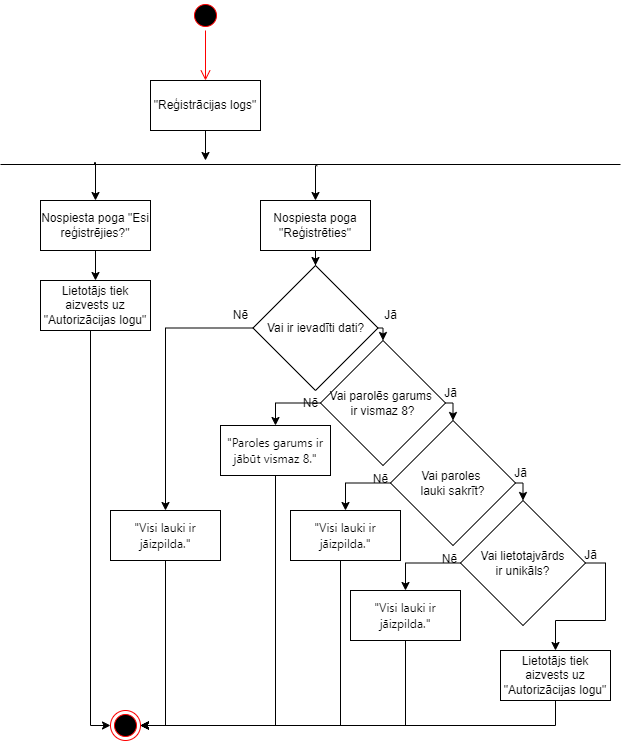

The diagram above was exported from draw.io. Its source (the exported page's mxGraphModel, read from the mxfile embedded in the PNG):
<mxGraphModel dx="1639" dy="901" grid="1" gridSize="10" guides="1" tooltips="1" connect="1" arrows="1" fold="1" page="1" pageScale="1" pageWidth="850" pageHeight="1100" math="0" shadow="0">
  <root>
    <mxCell id="0" />
    <mxCell id="1" parent="0" />
    <mxCell id="ikjYLwRMNx4tmdUfGQpT-4" value="" style="ellipse;html=1;shape=startState;fillColor=#000000;strokeColor=#ff0000;" parent="1" vertex="1">
      <mxGeometry x="410" y="100" width="30" height="30" as="geometry" />
    </mxCell>
    <mxCell id="ikjYLwRMNx4tmdUfGQpT-5" value="" style="edgeStyle=orthogonalEdgeStyle;html=1;verticalAlign=bottom;endArrow=open;endSize=8;strokeColor=#ff0000;rounded=0;entryX=0.5;entryY=0;entryDx=0;entryDy=0;" parent="1" source="ikjYLwRMNx4tmdUfGQpT-4" target="ikjYLwRMNx4tmdUfGQpT-7" edge="1">
      <mxGeometry relative="1" as="geometry">
        <mxPoint x="425" y="190" as="targetPoint" />
      </mxGeometry>
    </mxCell>
    <mxCell id="ikjYLwRMNx4tmdUfGQpT-9" style="edgeStyle=orthogonalEdgeStyle;rounded=0;orthogonalLoop=1;jettySize=auto;html=1;" parent="1" source="ikjYLwRMNx4tmdUfGQpT-7" target="ikjYLwRMNx4tmdUfGQpT-8" edge="1">
      <mxGeometry relative="1" as="geometry">
        <mxPoint x="425" y="250" as="targetPoint" />
        <Array as="points">
          <mxPoint x="425" y="260" />
          <mxPoint x="425" y="260" />
        </Array>
      </mxGeometry>
    </mxCell>
    <mxCell id="ikjYLwRMNx4tmdUfGQpT-7" value="&quot;Reģistrācijas logs&quot;" style="html=1;whiteSpace=wrap;" parent="1" vertex="1">
      <mxGeometry x="370" y="180" width="110" height="50" as="geometry" />
    </mxCell>
    <mxCell id="ikjYLwRMNx4tmdUfGQpT-8" value="" style="line;strokeWidth=1;fillColor=none;align=left;verticalAlign=middle;spacingTop=-1;spacingLeft=3;spacingRight=3;rotatable=0;labelPosition=right;points=[];portConstraint=eastwest;strokeColor=inherit;" parent="1" vertex="1">
      <mxGeometry x="220" y="260" width="620" height="8" as="geometry" />
    </mxCell>
    <mxCell id="ikjYLwRMNx4tmdUfGQpT-15" style="edgeStyle=orthogonalEdgeStyle;rounded=0;orthogonalLoop=1;jettySize=auto;html=1;" parent="1" source="ikjYLwRMNx4tmdUfGQpT-10" target="ikjYLwRMNx4tmdUfGQpT-14" edge="1">
      <mxGeometry relative="1" as="geometry" />
    </mxCell>
    <mxCell id="ikjYLwRMNx4tmdUfGQpT-10" value="Nospiesta poga &quot;Esi reģistrējies?&quot;" style="html=1;whiteSpace=wrap;" parent="1" vertex="1">
      <mxGeometry x="260" y="300" width="110" height="50" as="geometry" />
    </mxCell>
    <mxCell id="ikjYLwRMNx4tmdUfGQpT-19" style="edgeStyle=orthogonalEdgeStyle;rounded=0;orthogonalLoop=1;jettySize=auto;html=1;exitX=0.5;exitY=1;exitDx=0;exitDy=0;" parent="1" source="ikjYLwRMNx4tmdUfGQpT-11" target="ikjYLwRMNx4tmdUfGQpT-18" edge="1">
      <mxGeometry relative="1" as="geometry" />
    </mxCell>
    <mxCell id="ikjYLwRMNx4tmdUfGQpT-11" value="Nospiesta poga &quot;Reģistrēties&quot;" style="html=1;whiteSpace=wrap;" parent="1" vertex="1">
      <mxGeometry x="480" y="300" width="110" height="50" as="geometry" />
    </mxCell>
    <mxCell id="ikjYLwRMNx4tmdUfGQpT-12" style="edgeStyle=orthogonalEdgeStyle;rounded=0;orthogonalLoop=1;jettySize=auto;html=1;entryX=0.5;entryY=0;entryDx=0;entryDy=0;" parent="1" target="ikjYLwRMNx4tmdUfGQpT-10" edge="1">
      <mxGeometry relative="1" as="geometry">
        <mxPoint x="435" y="270" as="targetPoint" />
        <mxPoint x="315" y="264" as="sourcePoint" />
        <Array as="points">
          <mxPoint x="314" y="262" />
          <mxPoint x="315" y="262" />
        </Array>
      </mxGeometry>
    </mxCell>
    <mxCell id="ikjYLwRMNx4tmdUfGQpT-13" style="edgeStyle=orthogonalEdgeStyle;rounded=0;orthogonalLoop=1;jettySize=auto;html=1;exitX=0.511;exitY=0.65;exitDx=0;exitDy=0;exitPerimeter=0;" parent="1" source="ikjYLwRMNx4tmdUfGQpT-8" target="ikjYLwRMNx4tmdUfGQpT-11" edge="1">
      <mxGeometry relative="1" as="geometry">
        <mxPoint x="445" y="280" as="targetPoint" />
        <mxPoint x="445" y="250" as="sourcePoint" />
        <Array as="points">
          <mxPoint x="535" y="265" />
        </Array>
      </mxGeometry>
    </mxCell>
    <mxCell id="ikjYLwRMNx4tmdUfGQpT-17" style="edgeStyle=orthogonalEdgeStyle;rounded=0;orthogonalLoop=1;jettySize=auto;html=1;entryX=0;entryY=0.5;entryDx=0;entryDy=0;" parent="1" source="ikjYLwRMNx4tmdUfGQpT-14" target="ikjYLwRMNx4tmdUfGQpT-16" edge="1">
      <mxGeometry relative="1" as="geometry">
        <Array as="points">
          <mxPoint x="310" y="825" />
        </Array>
      </mxGeometry>
    </mxCell>
    <mxCell id="ikjYLwRMNx4tmdUfGQpT-14" value="Lietotājs tiek aizvests uz &quot;Autorizācijas logu&quot;" style="html=1;whiteSpace=wrap;" parent="1" vertex="1">
      <mxGeometry x="260" y="380" width="110" height="50" as="geometry" />
    </mxCell>
    <mxCell id="ikjYLwRMNx4tmdUfGQpT-16" value="" style="ellipse;html=1;shape=endState;fillColor=#000000;strokeColor=#ff0000;" parent="1" vertex="1">
      <mxGeometry x="330" y="810" width="30" height="30" as="geometry" />
    </mxCell>
    <mxCell id="ikjYLwRMNx4tmdUfGQpT-20" style="edgeStyle=orthogonalEdgeStyle;rounded=0;orthogonalLoop=1;jettySize=auto;html=1;exitX=0;exitY=0.5;exitDx=0;exitDy=0;" parent="1" source="ikjYLwRMNx4tmdUfGQpT-18" target="ikjYLwRMNx4tmdUfGQpT-22" edge="1">
      <mxGeometry relative="1" as="geometry">
        <mxPoint x="450" y="510" as="targetPoint" />
      </mxGeometry>
    </mxCell>
    <mxCell id="ikjYLwRMNx4tmdUfGQpT-26" style="edgeStyle=orthogonalEdgeStyle;rounded=0;orthogonalLoop=1;jettySize=auto;html=1;exitX=1;exitY=0.5;exitDx=0;exitDy=0;entryX=0.5;entryY=0;entryDx=0;entryDy=0;" parent="1" source="ikjYLwRMNx4tmdUfGQpT-18" target="6mkxioOwGyMka96JgoOP-1" edge="1">
      <mxGeometry relative="1" as="geometry" />
    </mxCell>
    <mxCell id="ikjYLwRMNx4tmdUfGQpT-18" value="Vai ir ievadīti dati?" style="rhombus;whiteSpace=wrap;html=1;" parent="1" vertex="1">
      <mxGeometry x="472.5" y="365" width="125" height="125" as="geometry" />
    </mxCell>
    <mxCell id="ikjYLwRMNx4tmdUfGQpT-28" style="edgeStyle=orthogonalEdgeStyle;rounded=0;orthogonalLoop=1;jettySize=auto;html=1;entryX=1;entryY=0.5;entryDx=0;entryDy=0;" parent="1" source="ikjYLwRMNx4tmdUfGQpT-22" target="ikjYLwRMNx4tmdUfGQpT-16" edge="1">
      <mxGeometry relative="1" as="geometry">
        <Array as="points">
          <mxPoint x="385" y="825" />
        </Array>
      </mxGeometry>
    </mxCell>
    <mxCell id="ikjYLwRMNx4tmdUfGQpT-22" value="&lt;div style=&quot;&quot;&gt;&lt;span style=&quot;font-family: ui-sans-serif, system-ui, sans-serif, &amp;quot;Apple Color Emoji&amp;quot;, &amp;quot;Segoe UI Emoji&amp;quot;, &amp;quot;Segoe UI Symbol&amp;quot;, &amp;quot;Noto Color Emoji&amp;quot;; background-color: initial;&quot;&gt;&quot;Visi lauki ir jāizpilda.&quot;&lt;/span&gt;&lt;/div&gt;" style="html=1;whiteSpace=wrap;align=center;" parent="1" vertex="1">
      <mxGeometry x="330" y="610" width="110" height="50" as="geometry" />
    </mxCell>
    <mxCell id="ikjYLwRMNx4tmdUfGQpT-23" value="Nē" style="text;html=1;align=center;verticalAlign=middle;resizable=0;points=[];autosize=1;strokeColor=none;fillColor=none;" parent="1" vertex="1">
      <mxGeometry x="440" y="400" width="40" height="30" as="geometry" />
    </mxCell>
    <mxCell id="ikjYLwRMNx4tmdUfGQpT-24" value="Jā" style="text;html=1;align=center;verticalAlign=middle;resizable=0;points=[];autosize=1;strokeColor=none;fillColor=none;" parent="1" vertex="1">
      <mxGeometry x="590" y="400" width="40" height="30" as="geometry" />
    </mxCell>
    <mxCell id="ikjYLwRMNx4tmdUfGQpT-27" style="edgeStyle=orthogonalEdgeStyle;rounded=0;orthogonalLoop=1;jettySize=auto;html=1;entryX=1;entryY=0.5;entryDx=0;entryDy=0;" parent="1" source="ikjYLwRMNx4tmdUfGQpT-25" target="ikjYLwRMNx4tmdUfGQpT-16" edge="1">
      <mxGeometry relative="1" as="geometry">
        <Array as="points">
          <mxPoint x="775" y="825" />
        </Array>
      </mxGeometry>
    </mxCell>
    <mxCell id="ikjYLwRMNx4tmdUfGQpT-25" value="&lt;div style=&quot;&quot;&gt;Lietotājs tiek aizvests uz &quot;Autorizācijas logu&quot;&lt;br&gt;&lt;/div&gt;" style="html=1;whiteSpace=wrap;align=center;" parent="1" vertex="1">
      <mxGeometry x="720" y="750" width="110" height="50" as="geometry" />
    </mxCell>
    <mxCell id="6mkxioOwGyMka96JgoOP-7" style="edgeStyle=orthogonalEdgeStyle;rounded=0;orthogonalLoop=1;jettySize=auto;html=1;exitX=1;exitY=0.5;exitDx=0;exitDy=0;entryX=0.5;entryY=0;entryDx=0;entryDy=0;" edge="1" parent="1" source="6mkxioOwGyMka96JgoOP-1" target="6mkxioOwGyMka96JgoOP-2">
      <mxGeometry relative="1" as="geometry" />
    </mxCell>
    <mxCell id="6mkxioOwGyMka96JgoOP-14" style="edgeStyle=orthogonalEdgeStyle;rounded=0;orthogonalLoop=1;jettySize=auto;html=1;exitX=0;exitY=0.5;exitDx=0;exitDy=0;entryX=0.5;entryY=0;entryDx=0;entryDy=0;" edge="1" parent="1" source="6mkxioOwGyMka96JgoOP-1" target="6mkxioOwGyMka96JgoOP-12">
      <mxGeometry relative="1" as="geometry" />
    </mxCell>
    <mxCell id="6mkxioOwGyMka96JgoOP-1" value="Vai parolēs garums&amp;nbsp;&lt;div&gt;ir vismaz 8?&lt;/div&gt;" style="rhombus;whiteSpace=wrap;html=1;" vertex="1" parent="1">
      <mxGeometry x="540" y="440" width="125" height="125" as="geometry" />
    </mxCell>
    <mxCell id="6mkxioOwGyMka96JgoOP-4" style="edgeStyle=orthogonalEdgeStyle;rounded=0;orthogonalLoop=1;jettySize=auto;html=1;exitX=1;exitY=0.5;exitDx=0;exitDy=0;entryX=0.5;entryY=0;entryDx=0;entryDy=0;" edge="1" parent="1" source="6mkxioOwGyMka96JgoOP-2" target="6mkxioOwGyMka96JgoOP-3">
      <mxGeometry relative="1" as="geometry" />
    </mxCell>
    <mxCell id="6mkxioOwGyMka96JgoOP-17" style="edgeStyle=orthogonalEdgeStyle;rounded=0;orthogonalLoop=1;jettySize=auto;html=1;exitX=0;exitY=0.5;exitDx=0;exitDy=0;entryX=0.5;entryY=0;entryDx=0;entryDy=0;" edge="1" parent="1" source="6mkxioOwGyMka96JgoOP-2" target="6mkxioOwGyMka96JgoOP-13">
      <mxGeometry relative="1" as="geometry" />
    </mxCell>
    <mxCell id="6mkxioOwGyMka96JgoOP-2" value="Vai paroles&amp;nbsp;&lt;div&gt;lauki sakrīt?&lt;/div&gt;" style="rhombus;whiteSpace=wrap;html=1;" vertex="1" parent="1">
      <mxGeometry x="610" y="520" width="125" height="125" as="geometry" />
    </mxCell>
    <mxCell id="6mkxioOwGyMka96JgoOP-18" style="edgeStyle=orthogonalEdgeStyle;rounded=0;orthogonalLoop=1;jettySize=auto;html=1;exitX=0;exitY=0.5;exitDx=0;exitDy=0;" edge="1" parent="1" source="6mkxioOwGyMka96JgoOP-3" target="6mkxioOwGyMka96JgoOP-16">
      <mxGeometry relative="1" as="geometry" />
    </mxCell>
    <mxCell id="6mkxioOwGyMka96JgoOP-28" style="edgeStyle=orthogonalEdgeStyle;rounded=0;orthogonalLoop=1;jettySize=auto;html=1;exitX=1;exitY=0.5;exitDx=0;exitDy=0;" edge="1" parent="1" source="6mkxioOwGyMka96JgoOP-3" target="ikjYLwRMNx4tmdUfGQpT-25">
      <mxGeometry relative="1" as="geometry">
        <Array as="points">
          <mxPoint x="825" y="663" />
          <mxPoint x="825" y="720" />
          <mxPoint x="775" y="720" />
        </Array>
      </mxGeometry>
    </mxCell>
    <mxCell id="6mkxioOwGyMka96JgoOP-3" value="Vai lietotajvārds&lt;div&gt;ir unikāls?&lt;/div&gt;" style="rhombus;whiteSpace=wrap;html=1;" vertex="1" parent="1">
      <mxGeometry x="680" y="600" width="125" height="125" as="geometry" />
    </mxCell>
    <mxCell id="6mkxioOwGyMka96JgoOP-9" value="Jā" style="text;html=1;align=center;verticalAlign=middle;resizable=0;points=[];autosize=1;strokeColor=none;fillColor=none;" vertex="1" parent="1">
      <mxGeometry x="790" y="640" width="40" height="30" as="geometry" />
    </mxCell>
    <mxCell id="6mkxioOwGyMka96JgoOP-10" value="Jā" style="text;html=1;align=center;verticalAlign=middle;resizable=0;points=[];autosize=1;strokeColor=none;fillColor=none;" vertex="1" parent="1">
      <mxGeometry x="720" y="558" width="40" height="30" as="geometry" />
    </mxCell>
    <mxCell id="6mkxioOwGyMka96JgoOP-11" value="Jā" style="text;html=1;align=center;verticalAlign=middle;resizable=0;points=[];autosize=1;strokeColor=none;fillColor=none;" vertex="1" parent="1">
      <mxGeometry x="650" y="478" width="40" height="30" as="geometry" />
    </mxCell>
    <mxCell id="6mkxioOwGyMka96JgoOP-15" style="edgeStyle=orthogonalEdgeStyle;rounded=0;orthogonalLoop=1;jettySize=auto;html=1;entryX=1;entryY=0.5;entryDx=0;entryDy=0;" edge="1" parent="1" source="6mkxioOwGyMka96JgoOP-12" target="ikjYLwRMNx4tmdUfGQpT-16">
      <mxGeometry relative="1" as="geometry">
        <Array as="points">
          <mxPoint x="495" y="825" />
        </Array>
      </mxGeometry>
    </mxCell>
    <mxCell id="6mkxioOwGyMka96JgoOP-12" value="&lt;div style=&quot;&quot;&gt;&lt;span style=&quot;font-family: ui-sans-serif, system-ui, sans-serif, &amp;quot;Apple Color Emoji&amp;quot;, &amp;quot;Segoe UI Emoji&amp;quot;, &amp;quot;Segoe UI Symbol&amp;quot;, &amp;quot;Noto Color Emoji&amp;quot;; background-color: initial;&quot;&gt;&quot;Paroles garums ir jābūt vismaz 8.&quot;&lt;/span&gt;&lt;/div&gt;" style="html=1;whiteSpace=wrap;align=center;" vertex="1" parent="1">
      <mxGeometry x="440" y="525" width="110" height="50" as="geometry" />
    </mxCell>
    <mxCell id="6mkxioOwGyMka96JgoOP-20" style="edgeStyle=orthogonalEdgeStyle;rounded=0;orthogonalLoop=1;jettySize=auto;html=1;entryX=1;entryY=0.5;entryDx=0;entryDy=0;" edge="1" parent="1" source="6mkxioOwGyMka96JgoOP-13" target="ikjYLwRMNx4tmdUfGQpT-16">
      <mxGeometry relative="1" as="geometry">
        <Array as="points">
          <mxPoint x="560" y="825" />
        </Array>
      </mxGeometry>
    </mxCell>
    <mxCell id="6mkxioOwGyMka96JgoOP-13" value="&lt;div style=&quot;&quot;&gt;&lt;span style=&quot;font-family: ui-sans-serif, system-ui, sans-serif, &amp;quot;Apple Color Emoji&amp;quot;, &amp;quot;Segoe UI Emoji&amp;quot;, &amp;quot;Segoe UI Symbol&amp;quot;, &amp;quot;Noto Color Emoji&amp;quot;; background-color: initial;&quot;&gt;&quot;Visi lauki ir jāizpilda.&quot;&lt;/span&gt;&lt;/div&gt;" style="html=1;whiteSpace=wrap;align=center;" vertex="1" parent="1">
      <mxGeometry x="510" y="610" width="110" height="50" as="geometry" />
    </mxCell>
    <mxCell id="6mkxioOwGyMka96JgoOP-19" style="edgeStyle=orthogonalEdgeStyle;rounded=0;orthogonalLoop=1;jettySize=auto;html=1;entryX=1;entryY=0.5;entryDx=0;entryDy=0;" edge="1" parent="1" source="6mkxioOwGyMka96JgoOP-16" target="ikjYLwRMNx4tmdUfGQpT-16">
      <mxGeometry relative="1" as="geometry">
        <Array as="points">
          <mxPoint x="625" y="825" />
        </Array>
      </mxGeometry>
    </mxCell>
    <mxCell id="6mkxioOwGyMka96JgoOP-16" value="&lt;div style=&quot;&quot;&gt;&lt;span style=&quot;font-family: ui-sans-serif, system-ui, sans-serif, &amp;quot;Apple Color Emoji&amp;quot;, &amp;quot;Segoe UI Emoji&amp;quot;, &amp;quot;Segoe UI Symbol&amp;quot;, &amp;quot;Noto Color Emoji&amp;quot;; background-color: initial;&quot;&gt;&quot;Visi lauki ir jāizpilda.&quot;&lt;/span&gt;&lt;/div&gt;" style="html=1;whiteSpace=wrap;align=center;" vertex="1" parent="1">
      <mxGeometry x="570" y="690" width="110" height="50" as="geometry" />
    </mxCell>
    <mxCell id="6mkxioOwGyMka96JgoOP-21" value="Nē" style="text;html=1;align=center;verticalAlign=middle;resizable=0;points=[];autosize=1;strokeColor=none;fillColor=none;" vertex="1" parent="1">
      <mxGeometry x="510" y="488" width="40" height="30" as="geometry" />
    </mxCell>
    <mxCell id="6mkxioOwGyMka96JgoOP-26" value="Nē" style="text;html=1;align=center;verticalAlign=middle;resizable=0;points=[];autosize=1;strokeColor=none;fillColor=none;" vertex="1" parent="1">
      <mxGeometry x="579.5" y="564" width="40" height="30" as="geometry" />
    </mxCell>
    <mxCell id="6mkxioOwGyMka96JgoOP-27" value="Nē" style="text;html=1;align=center;verticalAlign=middle;resizable=0;points=[];autosize=1;strokeColor=none;fillColor=none;" vertex="1" parent="1">
      <mxGeometry x="649" y="644" width="40" height="30" as="geometry" />
    </mxCell>
  </root>
</mxGraphModel>